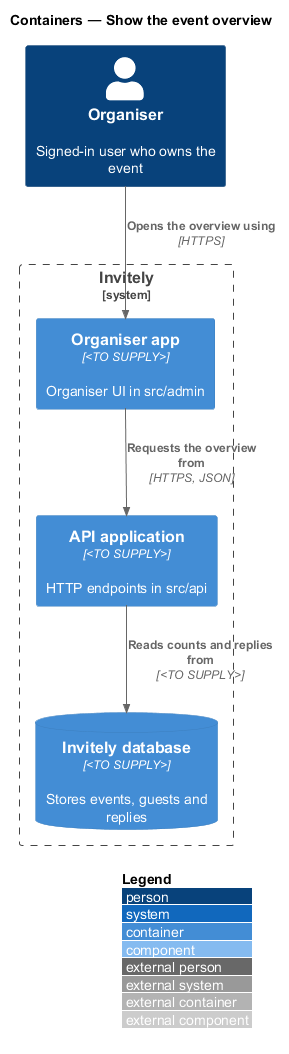

The diagram above was rendered by PlantUML. Its source (embedded in the PNG):
@startuml
!include <C4/C4_Component>
LAYOUT_WITH_LEGEND()
title Containers — Show the event overview

Person(organiser, "Organiser", "Signed-in user who owns the event")
System_Boundary(invitely, "Invitely") {
  Container(admin, "Organiser app", "<TO SUPPLY>", "Organiser UI in src/admin")
  Container(api, "API application", "<TO SUPPLY>", "HTTP endpoints in src/api")
  ContainerDb(db, "Invitely database", "<TO SUPPLY>", "Stores events, guests and replies")
}

Rel(organiser, admin, "Opens the overview using", "HTTPS")
Rel(admin, api, "Requests the overview from", "HTTPS, JSON")
Rel(api, db, "Reads counts and replies from", "<TO SUPPLY>")
@enduml